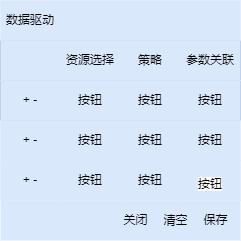

The diagram above was exported from draw.io. Its source (the exported page's mxGraphModel, read from the mxfile embedded in the PNG):
<mxGraphModel dx="1194" dy="716" grid="1" gridSize="10" guides="1" tooltips="1" connect="1" arrows="1" fold="1" page="1" pageScale="1" pageWidth="1169" pageHeight="1654" math="0" shadow="0">
  <root>
    <mxCell id="0" />
    <mxCell id="1" parent="0" />
    <mxCell id="17_RFhIWTK91H4ap3E-A-2" value="" style="shape=table;startSize=0;container=1;collapsible=0;childLayout=tableLayout;fillColor=#dae8fc;strokeColor=#6c8ebf;" vertex="1" parent="1">
      <mxGeometry x="370" y="280" width="240" height="80" as="geometry" />
    </mxCell>
    <mxCell id="17_RFhIWTK91H4ap3E-A-3" value="" style="shape=tableRow;horizontal=0;startSize=0;swimlaneHead=0;swimlaneBody=0;strokeColor=#6c8ebf;top=0;left=0;bottom=0;right=0;collapsible=0;dropTarget=0;fillColor=#dae8fc;points=[[0,0.5],[1,0.5]];portConstraint=eastwest;" vertex="1" parent="17_RFhIWTK91H4ap3E-A-2">
      <mxGeometry width="240" height="40" as="geometry" />
    </mxCell>
    <mxCell id="17_RFhIWTK91H4ap3E-A-4" value="" style="shape=partialRectangle;html=1;whiteSpace=wrap;connectable=0;strokeColor=#6c8ebf;overflow=hidden;fillColor=#dae8fc;top=0;left=0;bottom=0;right=0;pointerEvents=1;" vertex="1" parent="17_RFhIWTK91H4ap3E-A-3">
      <mxGeometry width="60" height="40" as="geometry">
        <mxRectangle width="60" height="40" as="alternateBounds" />
      </mxGeometry>
    </mxCell>
    <mxCell id="17_RFhIWTK91H4ap3E-A-5" value="资源选择" style="shape=partialRectangle;html=1;whiteSpace=wrap;connectable=0;strokeColor=#6c8ebf;overflow=hidden;fillColor=#dae8fc;top=0;left=0;bottom=0;right=0;pointerEvents=1;" vertex="1" parent="17_RFhIWTK91H4ap3E-A-3">
      <mxGeometry x="60" width="60" height="40" as="geometry">
        <mxRectangle width="60" height="40" as="alternateBounds" />
      </mxGeometry>
    </mxCell>
    <mxCell id="17_RFhIWTK91H4ap3E-A-6" value="策略" style="shape=partialRectangle;html=1;whiteSpace=wrap;connectable=0;strokeColor=#6c8ebf;overflow=hidden;fillColor=#dae8fc;top=0;left=0;bottom=0;right=0;pointerEvents=1;" vertex="1" parent="17_RFhIWTK91H4ap3E-A-3">
      <mxGeometry x="120" width="60" height="40" as="geometry">
        <mxRectangle width="60" height="40" as="alternateBounds" />
      </mxGeometry>
    </mxCell>
    <mxCell id="17_RFhIWTK91H4ap3E-A-7" value="参数关联" style="shape=partialRectangle;html=1;whiteSpace=wrap;connectable=0;strokeColor=#6c8ebf;overflow=hidden;fillColor=#dae8fc;top=0;left=0;bottom=0;right=0;pointerEvents=1;" vertex="1" parent="17_RFhIWTK91H4ap3E-A-3">
      <mxGeometry x="180" width="60" height="40" as="geometry">
        <mxRectangle width="60" height="40" as="alternateBounds" />
      </mxGeometry>
    </mxCell>
    <mxCell id="17_RFhIWTK91H4ap3E-A-8" value="" style="shape=tableRow;horizontal=0;startSize=0;swimlaneHead=0;swimlaneBody=0;strokeColor=#6c8ebf;top=0;left=0;bottom=0;right=0;collapsible=0;dropTarget=0;fillColor=#dae8fc;points=[[0,0.5],[1,0.5]];portConstraint=eastwest;" vertex="1" parent="17_RFhIWTK91H4ap3E-A-2">
      <mxGeometry y="40" width="240" height="40" as="geometry" />
    </mxCell>
    <mxCell id="17_RFhIWTK91H4ap3E-A-9" value="+ -" style="shape=partialRectangle;html=1;whiteSpace=wrap;connectable=0;strokeColor=#6c8ebf;overflow=hidden;fillColor=#dae8fc;top=0;left=0;bottom=0;right=0;pointerEvents=1;" vertex="1" parent="17_RFhIWTK91H4ap3E-A-8">
      <mxGeometry width="60" height="40" as="geometry">
        <mxRectangle width="60" height="40" as="alternateBounds" />
      </mxGeometry>
    </mxCell>
    <mxCell id="17_RFhIWTK91H4ap3E-A-10" value="按钮" style="shape=partialRectangle;html=1;whiteSpace=wrap;connectable=0;strokeColor=#6c8ebf;overflow=hidden;fillColor=#dae8fc;top=0;left=0;bottom=0;right=0;pointerEvents=1;" vertex="1" parent="17_RFhIWTK91H4ap3E-A-8">
      <mxGeometry x="60" width="60" height="40" as="geometry">
        <mxRectangle width="60" height="40" as="alternateBounds" />
      </mxGeometry>
    </mxCell>
    <mxCell id="17_RFhIWTK91H4ap3E-A-11" value="按钮" style="shape=partialRectangle;html=1;whiteSpace=wrap;connectable=0;strokeColor=#6c8ebf;overflow=hidden;fillColor=#dae8fc;top=0;left=0;bottom=0;right=0;pointerEvents=1;" vertex="1" parent="17_RFhIWTK91H4ap3E-A-8">
      <mxGeometry x="120" width="60" height="40" as="geometry">
        <mxRectangle width="60" height="40" as="alternateBounds" />
      </mxGeometry>
    </mxCell>
    <mxCell id="17_RFhIWTK91H4ap3E-A-12" value="按钮" style="shape=partialRectangle;html=1;whiteSpace=wrap;connectable=0;strokeColor=#6c8ebf;overflow=hidden;fillColor=#dae8fc;top=0;left=0;bottom=0;right=0;pointerEvents=1;" vertex="1" parent="17_RFhIWTK91H4ap3E-A-8">
      <mxGeometry x="180" width="60" height="40" as="geometry">
        <mxRectangle width="60" height="40" as="alternateBounds" />
      </mxGeometry>
    </mxCell>
    <mxCell id="17_RFhIWTK91H4ap3E-A-49" value="" style="shape=tableRow;horizontal=0;startSize=0;swimlaneHead=0;swimlaneBody=0;strokeColor=#6c8ebf;top=0;left=0;bottom=0;right=0;collapsible=0;dropTarget=0;fillColor=#dae8fc;points=[[0,0.5],[1,0.5]];portConstraint=eastwest;" vertex="1" parent="1">
      <mxGeometry x="370" y="360" width="240" height="40" as="geometry" />
    </mxCell>
    <mxCell id="17_RFhIWTK91H4ap3E-A-50" value="+ -" style="shape=partialRectangle;html=1;whiteSpace=wrap;connectable=0;strokeColor=#6c8ebf;overflow=hidden;fillColor=#dae8fc;top=0;left=0;bottom=0;right=0;pointerEvents=1;" vertex="1" parent="17_RFhIWTK91H4ap3E-A-49">
      <mxGeometry width="60" height="40" as="geometry">
        <mxRectangle width="60" height="40" as="alternateBounds" />
      </mxGeometry>
    </mxCell>
    <mxCell id="17_RFhIWTK91H4ap3E-A-51" value="按钮" style="shape=partialRectangle;html=1;whiteSpace=wrap;connectable=0;strokeColor=#6c8ebf;overflow=hidden;fillColor=#dae8fc;top=0;left=0;bottom=0;right=0;pointerEvents=1;" vertex="1" parent="17_RFhIWTK91H4ap3E-A-49">
      <mxGeometry x="60" width="60" height="40" as="geometry">
        <mxRectangle width="60" height="40" as="alternateBounds" />
      </mxGeometry>
    </mxCell>
    <mxCell id="17_RFhIWTK91H4ap3E-A-52" value="按钮" style="shape=partialRectangle;html=1;whiteSpace=wrap;connectable=0;strokeColor=#6c8ebf;overflow=hidden;fillColor=#dae8fc;top=0;left=0;bottom=0;right=0;pointerEvents=1;" vertex="1" parent="17_RFhIWTK91H4ap3E-A-49">
      <mxGeometry x="120" width="60" height="40" as="geometry">
        <mxRectangle width="60" height="40" as="alternateBounds" />
      </mxGeometry>
    </mxCell>
    <mxCell id="17_RFhIWTK91H4ap3E-A-53" value="按钮" style="shape=partialRectangle;html=1;whiteSpace=wrap;connectable=0;strokeColor=#6c8ebf;overflow=hidden;fillColor=#dae8fc;top=0;left=0;bottom=0;right=0;pointerEvents=1;" vertex="1" parent="17_RFhIWTK91H4ap3E-A-49">
      <mxGeometry x="180" width="60" height="40" as="geometry">
        <mxRectangle width="60" height="40" as="alternateBounds" />
      </mxGeometry>
    </mxCell>
    <mxCell id="17_RFhIWTK91H4ap3E-A-54" value="" style="shape=tableRow;horizontal=0;startSize=0;swimlaneHead=0;swimlaneBody=0;strokeColor=#6c8ebf;top=0;left=0;bottom=0;right=0;collapsible=0;dropTarget=0;fillColor=#dae8fc;points=[[0,0.5],[1,0.5]];portConstraint=eastwest;" vertex="1" parent="1">
      <mxGeometry x="370" y="400" width="240" height="40" as="geometry" />
    </mxCell>
    <mxCell id="17_RFhIWTK91H4ap3E-A-55" value="+ -" style="shape=partialRectangle;html=1;whiteSpace=wrap;connectable=0;strokeColor=#6c8ebf;overflow=hidden;fillColor=#dae8fc;top=0;left=0;bottom=0;right=0;pointerEvents=1;" vertex="1" parent="17_RFhIWTK91H4ap3E-A-54">
      <mxGeometry width="60" height="40" as="geometry">
        <mxRectangle width="60" height="40" as="alternateBounds" />
      </mxGeometry>
    </mxCell>
    <mxCell id="17_RFhIWTK91H4ap3E-A-56" value="按钮" style="shape=partialRectangle;html=1;whiteSpace=wrap;connectable=0;strokeColor=#6c8ebf;overflow=hidden;fillColor=#dae8fc;top=0;left=0;bottom=0;right=0;pointerEvents=1;" vertex="1" parent="17_RFhIWTK91H4ap3E-A-54">
      <mxGeometry x="60" width="60" height="40" as="geometry">
        <mxRectangle width="60" height="40" as="alternateBounds" />
      </mxGeometry>
    </mxCell>
    <mxCell id="17_RFhIWTK91H4ap3E-A-57" value="按钮" style="shape=partialRectangle;html=1;whiteSpace=wrap;connectable=0;strokeColor=#6c8ebf;overflow=hidden;fillColor=#dae8fc;top=0;left=0;bottom=0;right=0;pointerEvents=1;" vertex="1" parent="17_RFhIWTK91H4ap3E-A-54">
      <mxGeometry x="120" width="60" height="40" as="geometry">
        <mxRectangle width="60" height="40" as="alternateBounds" />
      </mxGeometry>
    </mxCell>
    <mxCell id="17_RFhIWTK91H4ap3E-A-58" value="&#10;&lt;span style=&quot;color: rgb(0, 0, 0); font-family: Helvetica; font-size: 12px; font-style: normal; font-variant-ligatures: normal; font-variant-caps: normal; font-weight: 400; letter-spacing: normal; orphans: 2; text-align: center; text-indent: 0px; text-transform: none; widows: 2; word-spacing: 0px; -webkit-text-stroke-width: 0px; background-color: rgb(251, 251, 251); text-decoration-thickness: initial; text-decoration-style: initial; text-decoration-color: initial; float: none; display: inline !important;&quot;&gt;按钮&lt;/span&gt;&#10;&#10;" style="shape=partialRectangle;html=1;whiteSpace=wrap;connectable=0;strokeColor=#6c8ebf;overflow=hidden;fillColor=#dae8fc;top=0;left=0;bottom=0;right=0;pointerEvents=1;" vertex="1" parent="17_RFhIWTK91H4ap3E-A-54">
      <mxGeometry x="180" width="60" height="40" as="geometry">
        <mxRectangle width="60" height="40" as="alternateBounds" />
      </mxGeometry>
    </mxCell>
    <mxCell id="17_RFhIWTK91H4ap3E-A-59" value="" style="shape=tableRow;horizontal=0;startSize=0;swimlaneHead=0;swimlaneBody=0;strokeColor=#6c8ebf;top=0;left=0;bottom=0;right=0;collapsible=0;dropTarget=0;fillColor=#dae8fc;points=[[0,0.5],[1,0.5]];portConstraint=eastwest;" vertex="1" parent="1">
      <mxGeometry x="370" y="440" width="240" height="40" as="geometry" />
    </mxCell>
    <mxCell id="17_RFhIWTK91H4ap3E-A-64" value="保存" style="text;html=1;align=center;verticalAlign=middle;resizable=0;points=[];autosize=1;strokeColor=none;fillColor=none;" vertex="1" parent="1">
      <mxGeometry x="560" y="445" width="50" height="30" as="geometry" />
    </mxCell>
    <mxCell id="17_RFhIWTK91H4ap3E-A-65" value="关闭" style="text;html=1;align=center;verticalAlign=middle;resizable=0;points=[];autosize=1;strokeColor=none;fillColor=none;" vertex="1" parent="1">
      <mxGeometry x="480" y="445" width="50" height="30" as="geometry" />
    </mxCell>
    <mxCell id="17_RFhIWTK91H4ap3E-A-72" value="清空" style="text;html=1;align=center;verticalAlign=middle;resizable=0;points=[];autosize=1;strokeColor=none;fillColor=none;" vertex="1" parent="1">
      <mxGeometry x="520" y="445" width="50" height="30" as="geometry" />
    </mxCell>
    <mxCell id="17_RFhIWTK91H4ap3E-A-106" value="" style="shape=tableRow;horizontal=0;startSize=0;swimlaneHead=0;swimlaneBody=0;strokeColor=#6c8ebf;top=0;left=0;bottom=0;right=0;collapsible=0;dropTarget=0;fillColor=#dae8fc;points=[[0,0.5],[1,0.5]];portConstraint=eastwest;" vertex="1" parent="1">
      <mxGeometry x="370" y="240" width="240" height="40" as="geometry" />
    </mxCell>
    <mxCell id="17_RFhIWTK91H4ap3E-A-107" value="数据驱动" style="shape=partialRectangle;html=1;whiteSpace=wrap;connectable=0;strokeColor=#6c8ebf;overflow=hidden;fillColor=#dae8fc;top=0;left=0;bottom=0;right=0;pointerEvents=1;" vertex="1" parent="17_RFhIWTK91H4ap3E-A-106">
      <mxGeometry width="60" height="40" as="geometry">
        <mxRectangle width="60" height="40" as="alternateBounds" />
      </mxGeometry>
    </mxCell>
    <mxCell id="17_RFhIWTK91H4ap3E-A-108" value="" style="shape=partialRectangle;html=1;whiteSpace=wrap;connectable=0;strokeColor=#6c8ebf;overflow=hidden;fillColor=#dae8fc;top=0;left=0;bottom=0;right=0;pointerEvents=1;" vertex="1" parent="17_RFhIWTK91H4ap3E-A-106">
      <mxGeometry x="60" width="60" height="40" as="geometry">
        <mxRectangle width="60" height="40" as="alternateBounds" />
      </mxGeometry>
    </mxCell>
    <mxCell id="17_RFhIWTK91H4ap3E-A-109" value="" style="shape=partialRectangle;html=1;whiteSpace=wrap;connectable=0;strokeColor=#6c8ebf;overflow=hidden;fillColor=#dae8fc;top=0;left=0;bottom=0;right=0;pointerEvents=1;" vertex="1" parent="17_RFhIWTK91H4ap3E-A-106">
      <mxGeometry x="120" width="60" height="40" as="geometry">
        <mxRectangle width="60" height="40" as="alternateBounds" />
      </mxGeometry>
    </mxCell>
    <mxCell id="17_RFhIWTK91H4ap3E-A-110" value="" style="shape=partialRectangle;html=1;whiteSpace=wrap;connectable=0;strokeColor=#6c8ebf;overflow=hidden;fillColor=#dae8fc;top=0;left=0;bottom=0;right=0;pointerEvents=1;" vertex="1" parent="17_RFhIWTK91H4ap3E-A-106">
      <mxGeometry x="180" width="60" height="40" as="geometry">
        <mxRectangle width="60" height="40" as="alternateBounds" />
      </mxGeometry>
    </mxCell>
  </root>
</mxGraphModel>